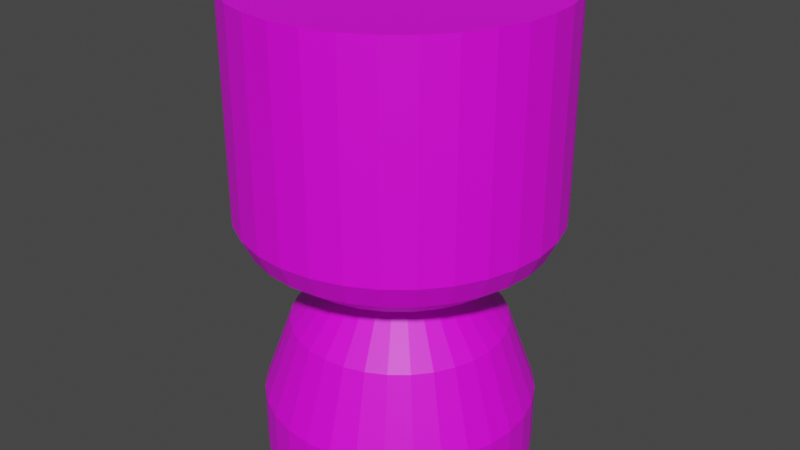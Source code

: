 # Source: nuclearEngineChernobyl.blend  (saved by Blender 2.83.19; exported with 4.5.12 LTS)
import bpy
from mathutils import Matrix  # noqa: F401  (used for matrix-valued properties, if any)

bpy.ops.wm.read_factory_settings(use_empty=True)
scene = bpy.context.scene
scene.name = 'Scene'

# ---- collections
col_collection = bpy.data.collections.new('Collection'); scene.collection.children.link(col_collection)

# ---- images (referenced by path relative to the original .blend; pixels are not part of the script)
import os
ASSET_DIR = os.environ.get("B2B_ASSET_DIR", "")  # directory of the original .blend (textures are referenced by path, not embedded)
HERE = os.path.dirname(os.path.abspath(__file__))  # packed textures are extracted next to this script under _unpacked/

def load_image(name, relpath, width, height, colorspace="sRGB"):
    """Load a texture the original file referenced (path relative to the .blend, or extracted next to this script)."""
    p = next((c for c in (os.path.join(HERE, relpath), os.path.join(ASSET_DIR, relpath)) if relpath and os.path.exists(c)), "")
    if p:
        img = bpy.data.images.load(p, check_existing=True)
        img.name = name
    else:  # same state as the original file: an image datablock whose file is absent (Cycles renders it pink)
        img = bpy.data.images.new(name, width, height)
        img.source = "FILE"
        img.filepath = "//" + (relpath or name)
    img.colorspace_settings.name = colorspace
    return img
img_textures_png = load_image('Textures.png', 'Textures.png', 1024, 1024, 'sRGB')

# ---- materials (node trees are filled in below, after node groups)
mat_material_001 = bpy.data.materials.new('Material.001')
mat_material_001.use_transparent_shadow = False

# ---- material node trees
mat_material_001.use_nodes = True; mat_material_001.node_tree.nodes.clear()
_N = mat_material_001.node_tree.nodes; _L = mat_material_001.node_tree.links
n0 = _N.new('ShaderNodeBsdfPrincipled'); n0.name = 'Principled BSDF'; n0.location = (10, 300)
n0.distribution = 'GGX'
n0.subsurface_method = 'BURLEY'
n0.inputs[3].default_value = 1.45
n0.inputs[27].default_value = (0.0, 0.0, 0.0, 1.0)
n0.inputs[28].default_value = 1.0
n1 = _N.new('ShaderNodeOutputMaterial'); n1.name = 'Material Output'; n1.location = (300, 300)
n2 = _N.new('ShaderNodeTexImage'); n2.name = 'Image Texture'; n2.location = (-280, 280)
n2.image = img_textures_png
_L.new(n0.outputs[0], n1.inputs[0])
_L.new(n2.outputs[0], n0.inputs[0])
n1.is_active_output = True

# ---- world
world_world = bpy.data.worlds.new('World'); scene.world = world_world
world_world.use_nodes = True; world_world.node_tree.nodes.clear()
_N = world_world.node_tree.nodes; _L = world_world.node_tree.links
n0 = _N.new('ShaderNodeOutputWorld'); n0.name = 'World Output'; n0.location = (300, 300)
n1 = _N.new('ShaderNodeBackground'); n1.name = 'Background'; n1.location = (10, 300)
n1.inputs[0].default_value = (0.05088, 0.05088, 0.05088, 1.0)
_L.new(n1.outputs[0], n0.inputs[0])
n0.is_active_output = True
world_world.color = (0.05088, 0.05088, 0.05088)
world_world.use_sun_shadow = False
world_world.sun_shadow_jitter_overblur = 0.0

# ---- meshes
me_cylinder = bpy.data.meshes.new('Cylinder')
me_cylinder.from_pydata([(0.0, 0.2006, -0.625), (0.0, 1.05, -0.625), (0.1219, 0.2006, -0.613), (0.1219, 1.05, -0.613), (0.2392, 0.2006, -0.5774), (0.2392, 1.05, -0.5774), (0.3472, 0.2006, -0.5197), (0.3472, 1.05, -0.5197), (0.4419, 0.2006, -0.4419), (0.4419, 1.05, -0.4419), (0.5197, 0.2006, -0.3472), (0.5197, 1.05, -0.3472), (0.5774, 0.2006, -0.2392), (0.5774, 1.05, -0.2392), (0.613, 0.2006, -0.1219), (0.613, 1.05, -0.1219), (0.625, 0.2006, -5.596e-08), (0.625, 1.05, -9.308e-08), (0.613, 0.2006, 0.1219), (0.613, 1.05, 0.1219), (0.5774, 0.2006, 0.2392), (0.5774, 1.05, 0.2392), (0.5197, 0.2006, 0.3472), (0.5197, 1.05, 0.3472), (0.4419, 0.2006, 0.4419), (0.4419, 1.05, 0.4419), (0.3472, 0.2006, 0.5197), (0.3472, 1.05, 0.5197), (0.2392, 0.2006, 0.5774), (0.2392, 1.05, 0.5774), (0.1219, 0.2006, 0.613), (0.1219, 1.05, 0.613), (-2.037e-07, 0.2006, 0.625), (-2.037e-07, 1.05, 0.625), (-0.1219, 0.2006, 0.613), (-0.1219, 1.05, 0.613), (-0.2392, 0.2006, 0.5774), (-0.2392, 1.05, 0.5774), (-0.3472, 0.2006, 0.5197), (-0.3472, 1.05, 0.5197), (-0.4419, 0.2006, 0.4419), (-0.4419, 1.05, 0.4419), (-0.5197, 0.2006, 0.3472), (-0.5197, 1.05, 0.3472), (-0.5774, 0.2006, 0.2392), (-0.5774, 1.05, 0.2392), (-0.613, 0.2006, 0.1219), (-0.613, 1.05, 0.1219), (-0.625, 0.2006, -6.123e-07), (-0.625, 1.05, -6.494e-07), (-0.613, 0.2006, -0.1219), (-0.613, 1.05, -0.1219), (-0.5774, 0.2006, -0.2392), (-0.5774, 1.05, -0.2392), (-0.5197, 0.2006, -0.3472), (-0.5197, 1.05, -0.3472), (-0.4419, 0.2006, -0.4419), (-0.4419, 1.05, -0.4419), (-0.3472, 0.2006, -0.5197), (-0.3472, 1.05, -0.5197), (-0.2392, 0.2006, -0.5774), (-0.2392, 1.05, -0.5774), (-0.1219, 0.2006, -0.613), (-0.1219, 1.05, -0.613), (3.204e-09, 0.1073, -0.5797), (0.1131, 0.1073, -0.5686), (0.2219, 0.1073, -0.5356), (0.3221, 0.1073, -0.482), (0.4099, 0.1073, -0.4099), (0.482, 0.1073, -0.3221), (0.5356, 0.1073, -0.2219), (0.5686, 0.1073, -0.1131), (0.5797, 0.1073, -6.343e-08), (0.5686, 0.1073, 0.1131), (0.5356, 0.1073, 0.2219), (0.482, 0.1073, 0.3221), (0.4099, 0.1073, 0.4099), (0.3221, 0.1073, 0.482), (0.2219, 0.1073, 0.5356), (0.1131, 0.1073, 0.5686), (-1.857e-07, 0.1073, 0.5797), (-0.1131, 0.1073, 0.5686), (-0.2219, 0.1073, 0.5356), (-0.3221, 0.1073, 0.482), (-0.4099, 0.1073, 0.4099), (-0.482, 0.1073, 0.3221), (-0.5356, 0.1073, 0.2219), (-0.5686, 0.1073, 0.1131), (-0.5797, 0.1073, -5.795e-07), (-0.5686, 0.1073, -0.1131), (-0.5356, 0.1073, -0.2219), (-0.482, 0.1073, -0.3221), (-0.4099, 0.1073, -0.4099), (-0.3221, 0.1073, -0.482), (-0.2219, 0.1073, -0.5356), (-0.1131, 0.1073, -0.5686), (2.381e-08, 0.01403, -0.4551), (0.08878, 0.01403, -0.4463), (0.1742, 0.01403, -0.4204), (0.2528, 0.01403, -0.3784), (0.3218, 0.01403, -0.3218), (0.3784, 0.01403, -0.2528), (0.4204, 0.01403, -0.1742), (0.4463, 0.01403, -0.08878), (0.4551, 0.01403, -8.557e-08), (0.4463, 0.01403, 0.08878), (0.4204, 0.01403, 0.1741), (0.3784, 0.01403, 0.2528), (0.3218, 0.01403, 0.3218), (0.2528, 0.01403, 0.3784), (0.1741, 0.01403, 0.4204), (0.08878, 0.01403, 0.4463), (-1.245e-07, 0.01403, 0.4551), (-0.08878, 0.01403, 0.4463), (-0.1742, 0.01403, 0.4204), (-0.2528, 0.01403, 0.3784), (-0.3218, 0.01403, 0.3218), (-0.3784, 0.01403, 0.2528), (-0.4204, 0.01403, 0.1741), (-0.4463, 0.01403, 0.08878), (-0.4551, 0.01403, -4.906e-07), (-0.4463, 0.01403, -0.08878), (-0.4204, 0.01403, -0.1742), (-0.3784, 0.01403, -0.2528), (-0.3218, 0.01403, -0.3218), (-0.2528, 0.01403, -0.3784), (-0.1741, 0.01403, -0.4204), (-0.08878, 0.01403, -0.4463), (5.481e-08, -0.0378, -0.2409), (0.04701, -0.0378, -0.2363), (0.09221, -0.0378, -0.2226), (0.1339, -0.0378, -0.2003), (0.1704, -0.0378, -0.1704), (0.2003, -0.0378, -0.1339), (0.2226, -0.0378, -0.09221), (0.2363, -0.0378, -0.04701), (0.2409, -0.0378, -1.314e-07), (0.2363, -0.0378, 0.04701), (0.2226, -0.0378, 0.0922), (0.2003, -0.0378, 0.1339), (0.1704, -0.0378, 0.1704), (0.1339, -0.0378, 0.2003), (0.09221, -0.0378, 0.2226), (0.04701, -0.0378, 0.2363), (-2.37e-08, -0.0378, 0.2409), (-0.04701, -0.0378, 0.2363), (-0.09221, -0.0378, 0.2226), (-0.1339, -0.0378, 0.2003), (-0.1704, -0.0378, 0.1704), (-0.2003, -0.0378, 0.1339), (-0.2226, -0.0378, 0.0922), (-0.2363, -0.0378, 0.04701), (-0.2409, -0.0378, -3.459e-07), (-0.2363, -0.0378, -0.04701), (-0.2226, -0.0378, -0.09221), (-0.2003, -0.0378, -0.1339), (-0.1704, -0.0378, -0.1704), (-0.1339, -0.0378, -0.2003), (-0.0922, -0.0378, -0.2226), (-0.04701, -0.0378, -0.2363), (4.748e-08, -0.2658, -0.4291), (0.08372, -0.2658, -0.4209), (0.1642, -0.2658, -0.3965), (0.2384, -0.2658, -0.3568), (0.3035, -0.2658, -0.3035), (0.3568, -0.2658, -0.2384), (0.3965, -0.2658, -0.1642), (0.4209, -0.2658, -0.08372), (0.4291, -0.2658, -6.68e-08), (0.4209, -0.2658, 0.08372), (0.3965, -0.2658, 0.1642), (0.3568, -0.2658, 0.2384), (0.3035, -0.2658, 0.3035), (0.2384, -0.2658, 0.3568), (0.1642, -0.2658, 0.3965), (0.08372, -0.2658, 0.4209), (-9.235e-08, -0.2658, 0.4291), (-0.08372, -0.2658, 0.4209), (-0.1642, -0.2658, 0.3965), (-0.2384, -0.2658, 0.3568), (-0.3035, -0.2658, 0.3035), (-0.3568, -0.2658, 0.2384), (-0.3965, -0.2658, 0.1642), (-0.4209, -0.2658, 0.08372), (-0.4291, -0.2658, -4.488e-07), (-0.4209, -0.2658, -0.08372), (-0.3965, -0.2658, -0.1642), (-0.3568, -0.2658, -0.2384), (-0.3035, -0.2658, -0.3035), (-0.2384, -0.2658, -0.3568), (-0.1642, -0.2658, -0.3965), (-0.08372, -0.2658, -0.4209), (5.631e-08, -0.5768, -0.5405), (0.1054, -0.5768, -0.5301), (0.2068, -0.5768, -0.4993), (0.3003, -0.5768, -0.4494), (0.3822, -0.5768, -0.3822), (0.4494, -0.5768, -0.3003), (0.4993, -0.5768, -0.2068), (0.5301, -0.5768, -0.1054), (0.5405, -0.5768, -2.354e-08), (0.5301, -0.5768, 0.1054), (0.4993, -0.5768, 0.2068), (0.4494, -0.5768, 0.3003), (0.3822, -0.5768, 0.3822), (0.3003, -0.5768, 0.4494), (0.2068, -0.5768, 0.4993), (0.1054, -0.5768, 0.5301), (-1.198e-07, -0.5768, 0.5405), (-0.1054, -0.5768, 0.5301), (-0.2068, -0.5768, 0.4993), (-0.3003, -0.5768, 0.4494), (-0.3822, -0.5768, 0.3822), (-0.4494, -0.5768, 0.3003), (-0.4993, -0.5768, 0.2068), (-0.5301, -0.5768, 0.1054), (-0.5405, -0.5768, -5.046e-07), (-0.5301, -0.5768, -0.1054), (-0.4993, -0.5768, -0.2068), (-0.4494, -0.5768, -0.3003), (-0.3822, -0.5768, -0.3822), (-0.3003, -0.5768, -0.4494), (-0.2068, -0.5768, -0.4993), (-0.1054, -0.5768, -0.5301), (7.579e-08, -0.8152, -0.5405), (0.1054, -0.8152, -0.5301), (0.2068, -0.8152, -0.4993), (0.3003, -0.8152, -0.4494), (0.3822, -0.8152, -0.3822), (0.4494, -0.8152, -0.3003), (0.4993, -0.8152, -0.2068), (0.5301, -0.8152, -0.1054), (0.5405, -0.8152, -1.312e-08), (0.5301, -0.8152, 0.1054), (0.4993, -0.8152, 0.2068), (0.4494, -0.8152, 0.3003), (0.3822, -0.8152, 0.3822), (0.3003, -0.8152, 0.4494), (0.2068, -0.8152, 0.4993), (0.1054, -0.8152, 0.5301), (-1.003e-07, -0.8152, 0.5405), (-0.1054, -0.8152, 0.5301), (-0.2068, -0.8152, 0.4993), (-0.3003, -0.8152, 0.4494), (-0.3822, -0.8152, 0.3822), (-0.4494, -0.8152, 0.3003), (-0.4993, -0.8152, 0.2068), (-0.5301, -0.8152, 0.1054), (-0.5405, -0.8152, -4.942e-07), (-0.5301, -0.8152, -0.1054), (-0.4993, -0.8152, -0.2068), (-0.4494, -0.8152, -0.3003), (-0.3822, -0.8152, -0.3822), (-0.3003, -0.8152, -0.4494), (-0.2068, -0.8152, -0.4993), (-0.1054, -0.8152, -0.5301)], [], [(0, 1, 3, 2), (2, 3, 5, 4), (4, 5, 7, 6), (6, 7, 9, 8), (8, 9, 11, 10), (10, 11, 13, 12), (12, 13, 15, 14), (14, 15, 17, 16), (16, 17, 19, 18), (18, 19, 21, 20), (20, 21, 23, 22), (22, 23, 25, 24), (24, 25, 27, 26), (26, 27, 29, 28), (28, 29, 31, 30), (30, 31, 33, 32), (32, 33, 35, 34), (34, 35, 37, 36), (36, 37, 39, 38), (38, 39, 41, 40), (40, 41, 43, 42), (42, 43, 45, 44), (44, 45, 47, 46), (46, 47, 49, 48), (48, 49, 51, 50), (50, 51, 53, 52), (52, 53, 55, 54), (54, 55, 57, 56), (56, 57, 59, 58), (58, 59, 61, 60), (3, 1, 63, 61, 59, 57, 55, 53, 51, 49, 47, 45, 43, 41, 39, 37, 35, 33, 31, 29, 27, 25, 23, 21, 19, 17, 15, 13, 11, 9, 7, 5), (60, 61, 63, 62), (62, 63, 1, 0), (16, 18, 73, 72), (73, 74, 106, 105), (34, 36, 82, 81), (52, 54, 91, 90), (8, 10, 69, 68), (26, 28, 78, 77), (44, 46, 87, 86), (0, 2, 65, 64), (62, 0, 64, 95), (18, 20, 74, 73), (36, 38, 83, 82), (54, 56, 92, 91), (10, 12, 70, 69), (28, 30, 79, 78), (46, 48, 88, 87), (2, 4, 66, 65), (20, 22, 75, 74), (38, 40, 84, 83), (56, 58, 93, 92), (12, 14, 71, 70), (30, 32, 80, 79), (48, 50, 89, 88), (4, 6, 67, 66), (22, 24, 76, 75), (40, 42, 85, 84), (58, 60, 94, 93), (14, 16, 72, 71), (32, 34, 81, 80), (50, 52, 90, 89), (6, 8, 68, 67), (24, 26, 77, 76), (42, 44, 86, 85), (60, 62, 95, 94), (108, 109, 141, 140), (87, 88, 120, 119), (74, 75, 107, 106), (88, 89, 121, 120), (75, 76, 108, 107), (89, 90, 122, 121), (76, 77, 109, 108), (90, 91, 123, 122), (77, 78, 110, 109), (64, 65, 97, 96), (91, 92, 124, 123), (78, 79, 111, 110), (65, 66, 98, 97), (92, 93, 125, 124), (79, 80, 112, 111), (66, 67, 99, 98), (93, 94, 126, 125), (80, 81, 113, 112), (67, 68, 100, 99), (94, 95, 127, 126), (81, 82, 114, 113), (68, 69, 101, 100), (95, 64, 96, 127), (82, 83, 115, 114), (69, 70, 102, 101), (83, 84, 116, 115), (70, 71, 103, 102), (84, 85, 117, 116), (71, 72, 104, 103), (85, 86, 118, 117), (72, 73, 105, 104), (86, 87, 119, 118), (143, 144, 176, 175), (122, 123, 155, 154), (109, 110, 142, 141), (96, 97, 129, 128), (123, 124, 156, 155), (110, 111, 143, 142), (97, 98, 130, 129), (124, 125, 157, 156), (111, 112, 144, 143), (98, 99, 131, 130), (125, 126, 158, 157), (112, 113, 145, 144), (99, 100, 132, 131), (126, 127, 159, 158), (113, 114, 146, 145), (100, 101, 133, 132), (127, 96, 128, 159), (114, 115, 147, 146), (101, 102, 134, 133), (115, 116, 148, 147), (102, 103, 135, 134), (116, 117, 149, 148), (103, 104, 136, 135), (117, 118, 150, 149), (104, 105, 137, 136), (118, 119, 151, 150), (105, 106, 138, 137), (119, 120, 152, 151), (106, 107, 139, 138), (120, 121, 153, 152), (107, 108, 140, 139), (121, 122, 154, 153), (178, 179, 211, 210), (130, 131, 163, 162), (157, 158, 190, 189), (144, 145, 177, 176), (131, 132, 164, 163), (158, 159, 191, 190), (145, 146, 178, 177), (132, 133, 165, 164), (159, 128, 160, 191), (146, 147, 179, 178), (133, 134, 166, 165), (147, 148, 180, 179), (134, 135, 167, 166), (148, 149, 181, 180), (135, 136, 168, 167), (149, 150, 182, 181), (136, 137, 169, 168), (150, 151, 183, 182), (137, 138, 170, 169), (151, 152, 184, 183), (138, 139, 171, 170), (152, 153, 185, 184), (139, 140, 172, 171), (153, 154, 186, 185), (140, 141, 173, 172), (154, 155, 187, 186), (141, 142, 174, 173), (128, 129, 161, 160), (155, 156, 188, 187), (142, 143, 175, 174), (129, 130, 162, 161), (156, 157, 189, 188), (213, 214, 246, 245), (165, 166, 198, 197), (179, 180, 212, 211), (166, 167, 199, 198), (180, 181, 213, 212), (167, 168, 200, 199), (181, 182, 214, 213), (168, 169, 201, 200), (182, 183, 215, 214), (169, 170, 202, 201), (183, 184, 216, 215), (170, 171, 203, 202), (184, 185, 217, 216), (171, 172, 204, 203), (185, 186, 218, 217), (172, 173, 205, 204), (186, 187, 219, 218), (173, 174, 206, 205), (160, 161, 193, 192), (187, 188, 220, 219), (174, 175, 207, 206), (161, 162, 194, 193), (188, 189, 221, 220), (175, 176, 208, 207), (162, 163, 195, 194), (189, 190, 222, 221), (176, 177, 209, 208), (163, 164, 196, 195), (190, 191, 223, 222), (177, 178, 210, 209), (164, 165, 197, 196), (191, 160, 192, 223), (200, 201, 233, 232), (214, 215, 247, 246), (201, 202, 234, 233), (215, 216, 248, 247), (202, 203, 235, 234), (216, 217, 249, 248), (203, 204, 236, 235), (217, 218, 250, 249), (204, 205, 237, 236), (218, 219, 251, 250), (205, 206, 238, 237), (192, 193, 225, 224), (219, 220, 252, 251), (206, 207, 239, 238), (193, 194, 226, 225), (220, 221, 253, 252), (207, 208, 240, 239), (194, 195, 227, 226), (221, 222, 254, 253), (208, 209, 241, 240), (195, 196, 228, 227), (222, 223, 255, 254), (209, 210, 242, 241), (196, 197, 229, 228), (223, 192, 224, 255), (210, 211, 243, 242), (197, 198, 230, 229), (211, 212, 244, 243), (198, 199, 231, 230), (212, 213, 245, 244), (199, 200, 232, 231)])
_uv = me_cylinder.uv_layers.new(name='UVMap')
_uv.uv.foreach_set('vector', [-0.0008837, 0.7546, -0.0008837, 1.002, 0.01234, 1.002, 0.01234, 0.7546, 0.01252, 0.754, 0.01252, 1.0, 0.02643, 1.0, 0.02643, 0.754, 0.02649, 0.7544, 0.02649, 1.001, 0.04276, 1.001, 0.04276, 0.7544, 0.04276, 0.7544, 0.04276, 1.001, 0.0577, 1.001, 0.0577, 0.7544, 0.0577, 0.7544, 0.0577, 1.001, 0.0727, 1.001, 0.0727, 0.7544, 0.0727, 0.7544, 0.0727, 1.001, 0.0884, 1.001, 0.0884, 0.7544, 0.0884, 0.7544, 0.0884, 1.001, 0.1036, 1.001, 0.1036, 0.7544, 0.1036, 0.7544, 0.1036, 1.001, 0.1184, 1.001, 0.1184, 0.7544, 0.2417, 0.772, 0.2296, 0.7969, 0.2293, 0.7929, 0.2384, 0.7701, 0.2384, 0.7701, 0.2293, 0.7929, 0.2285, 0.79, 0.2346, 0.7683, 0.2376, 0.7674, 0.2359, 0.7926, 0.2353, 0.791, 0.2364, 0.7657, 0.2364, 0.7657, 0.2353, 0.791, 0.2348, 0.79, 0.2353, 0.7646, 0.2353, 0.7646, 0.2348, 0.79, 0.2342, 0.7896, 0.2341, 0.7641, 0.2341, 0.7641, 0.2342, 0.7896, 0.2336, 0.7896, 0.2329, 0.7643, 0.2329, 0.7643, 0.2336, 0.7896, 0.2331, 0.7899, 0.2317, 0.7652, 0.2317, 0.7652, 0.2331, 0.7899, 0.2327, 0.7905, 0.2305, 0.7669, 0.2305, 0.7669, 0.2327, 0.7905, 0.2323, 0.7915, 0.2294, 0.7693, 0.2294, 0.7693, 0.2323, 0.7915, 0.2319, 0.7929, 0.2284, 0.7724, 0.2284, 0.7724, 0.2319, 0.7929, 0.2315, 0.7941, 0.2275, 0.7761, 0.2275, 0.7761, 0.2315, 0.7941, 0.2312, 0.7954, 0.2267, 0.7803, 0.2267, 0.7803, 0.2312, 0.7954, 0.231, 0.797, 0.226, 0.785, 0.226, 0.785, 0.231, 0.797, 0.2308, 0.7988, 0.2255, 0.7901, 0.2255, 0.7901, 0.2308, 0.7988, 0.2307, 0.8005, 0.2252, 0.7954, 0.2252, 0.7954, 0.2307, 0.8005, 0.2306, 0.8023, 0.225, 0.801, 0.2309, 0.7725, 0.2407, 0.7766, 0.2408, 0.7821, 0.231, 0.7901, 0.2248, 0.7779, 0.2383, 0.7766, 0.2386, 0.7775, 0.2254, 0.7809, 0.2254, 0.7809, 0.2386, 0.7775, 0.2388, 0.7784, 0.2263, 0.7837, 0.2263, 0.7837, 0.2388, 0.7784, 0.2393, 0.7793, 0.2277, 0.7864, 0.2277, 0.7864, 0.2393, 0.7793, 0.2399, 0.78, 0.2295, 0.7889, 0.2295, 0.7889, 0.2399, 0.78, 0.2406, 0.7806, 0.2317, 0.791, 0.231, 0.7912, 0.2295, 0.7909, 0.2282, 0.7905, 0.2271, 0.7898, 0.2261, 0.789, 0.2254, 0.7881, 0.2248, 0.787, 0.2244, 0.7858, 0.2241, 0.7846, 0.2241, 0.7833, 0.2243, 0.7821, 0.2247, 0.7809, 0.2252, 0.7797, 0.2259, 0.7786, 0.2269, 0.7776, 0.2281, 0.7768, 0.2292, 0.7758, 0.2306, 0.7751, 0.232, 0.7746, 0.2336, 0.7745, 0.2353, 0.7744, 0.2371, 0.7748, 0.2389, 0.7755, 0.2406, 0.7766, 0.2413, 0.7789, 0.2416, 0.7821, 0.2406, 0.7854, 0.2393, 0.7877, 0.2376, 0.7892, 0.2359, 0.7903, 0.2342, 0.7909, 0.2326, 0.7911, 0.2317, 0.791, 0.2406, 0.7806, 0.2415, 0.7811, 0.2341, 0.7928, 0.2341, 0.7928, 0.2415, 0.7811, 0.2425, 0.7814, 0.2368, 0.7942, 0.2367, 0.7908, 0.2359, 0.7906, 0.2361, 0.7898, 0.2368, 0.79, 0.2419, 0.7856, 0.2408, 0.7866, 0.2396, 0.785, 0.2405, 0.7842, 0.2308, 0.7858, 0.2304, 0.7849, 0.231, 0.7845, 0.2314, 0.7853, 0.2293, 0.7769, 0.2295, 0.7758, 0.2301, 0.7761, 0.23, 0.777, 0.2337, 0.7685, 0.2344, 0.768, 0.2347, 0.7688, 0.2341, 0.7693, 0.233, 0.7888, 0.2324, 0.7881, 0.2328, 0.7874, 0.2334, 0.7881, 0.2293, 0.781, 0.2292, 0.78, 0.2299, 0.7799, 0.23, 0.7809, 0.2313, 0.7712, 0.2318, 0.7705, 0.2323, 0.7711, 0.2318, 0.7718, 0.2308, 0.7721, 0.2313, 0.7712, 0.2318, 0.7718, 0.2314, 0.7726, 0.2359, 0.7906, 0.2351, 0.7903, 0.2354, 0.7894, 0.2361, 0.7898, 0.2304, 0.7849, 0.23, 0.784, 0.2306, 0.7836, 0.231, 0.7845, 0.2295, 0.7758, 0.2297, 0.7748, 0.2303, 0.7751, 0.2301, 0.7761, 0.2344, 0.768, 0.2351, 0.7676, 0.2354, 0.7684, 0.2347, 0.7688, 0.2324, 0.7881, 0.2318, 0.7874, 0.2323, 0.7868, 0.2328, 0.7874, 0.2292, 0.78, 0.2292, 0.7789, 0.2298, 0.7789, 0.2299, 0.7799, 0.2318, 0.7705, 0.2324, 0.7697, 0.2328, 0.7704, 0.2323, 0.7711, 0.2351, 0.7903, 0.2344, 0.7898, 0.2347, 0.789, 0.2354, 0.7894, 0.23, 0.784, 0.2297, 0.783, 0.2303, 0.7827, 0.2306, 0.7836, 0.2297, 0.7748, 0.23, 0.7739, 0.2306, 0.7742, 0.2303, 0.7751, 0.2351, 0.7676, 0.2359, 0.7673, 0.2361, 0.7681, 0.2354, 0.7684, 0.2318, 0.7874, 0.2313, 0.7866, 0.2318, 0.7861, 0.2323, 0.7868, 0.2292, 0.7789, 0.2292, 0.7779, 0.2299, 0.778, 0.2298, 0.7789, 0.2324, 0.7697, 0.233, 0.7691, 0.2334, 0.7698, 0.2328, 0.7704, 0.2344, 0.7898, 0.2337, 0.7893, 0.2341, 0.7886, 0.2347, 0.789, 0.2297, 0.783, 0.2295, 0.782, 0.2301, 0.7818, 0.2303, 0.7827, 0.23, 0.7739, 0.2304, 0.773, 0.231, 0.7734, 0.2306, 0.7742, 0.2359, 0.7673, 0.2367, 0.767, 0.2368, 0.7679, 0.2361, 0.7681, 0.2313, 0.7866, 0.2308, 0.7858, 0.2314, 0.7853, 0.2318, 0.7861, 0.2292, 0.7779, 0.2293, 0.7769, 0.23, 0.777, 0.2299, 0.778, 0.233, 0.7691, 0.2337, 0.7685, 0.2341, 0.7693, 0.2334, 0.7698, 0.2337, 0.7893, 0.233, 0.7888, 0.2334, 0.7881, 0.2341, 0.7886, 0.2295, 0.782, 0.2293, 0.781, 0.23, 0.7809, 0.2301, 0.7818, 0.2304, 0.773, 0.2308, 0.7721, 0.2314, 0.7726, 0.231, 0.7734, 0.2385, 0.775, 0.2393, 0.7758, 0.2371, 0.7775, 0.2367, 0.7771, 0.2263, 0.7806, 0.2262, 0.7791, 0.2282, 0.7791, 0.2283, 0.7803, 0.2408, 0.7866, 0.2396, 0.7873, 0.2387, 0.7855, 0.2396, 0.785, 0.2262, 0.7791, 0.2263, 0.7777, 0.2283, 0.778, 0.2282, 0.7791, 0.2396, 0.7873, 0.2382, 0.7879, 0.2376, 0.786, 0.2387, 0.7855, 0.2263, 0.7777, 0.2267, 0.7763, 0.2286, 0.7769, 0.2283, 0.778, 0.2382, 0.7879, 0.2368, 0.7882, 0.2365, 0.7862, 0.2376, 0.786, 0.2267, 0.7763, 0.2272, 0.775, 0.229, 0.7759, 0.2286, 0.7769, 0.2368, 0.7882, 0.2354, 0.7883, 0.2354, 0.7863, 0.2365, 0.7862, 0.2326, 0.7704, 0.234, 0.7701, 0.2343, 0.772, 0.2332, 0.7723, 0.2272, 0.775, 0.228, 0.7737, 0.2296, 0.7749, 0.229, 0.7759, 0.2354, 0.7883, 0.234, 0.7882, 0.2343, 0.7862, 0.2354, 0.7863, 0.234, 0.7701, 0.2354, 0.77, 0.2354, 0.7719, 0.2343, 0.772, 0.228, 0.7737, 0.2289, 0.7727, 0.2303, 0.774, 0.2296, 0.7749, 0.234, 0.7882, 0.2326, 0.7879, 0.2332, 0.786, 0.2343, 0.7862, 0.2354, 0.77, 0.2368, 0.7701, 0.2365, 0.772, 0.2354, 0.7719, 0.2289, 0.7727, 0.23, 0.7717, 0.2312, 0.7733, 0.2303, 0.774, 0.2326, 0.7879, 0.2312, 0.7873, 0.2321, 0.7856, 0.2332, 0.786, 0.2368, 0.7701, 0.2382, 0.7704, 0.2376, 0.7723, 0.2365, 0.772, 0.23, 0.7717, 0.2312, 0.771, 0.2321, 0.7727, 0.2312, 0.7733, 0.2312, 0.7873, 0.23, 0.7866, 0.2312, 0.785, 0.2321, 0.7856, 0.2382, 0.7704, 0.2396, 0.771, 0.2387, 0.7727, 0.2376, 0.7723, 0.2312, 0.771, 0.2326, 0.7704, 0.2332, 0.7723, 0.2321, 0.7727, 0.23, 0.7866, 0.2289, 0.7856, 0.2303, 0.7842, 0.2312, 0.785, 0.2396, 0.771, 0.2408, 0.7717, 0.2396, 0.7733, 0.2387, 0.7727, 0.2289, 0.7856, 0.228, 0.7845, 0.2296, 0.7834, 0.2303, 0.7842, 0.2408, 0.7717, 0.2419, 0.7727, 0.2405, 0.7741, 0.2396, 0.7733, 0.228, 0.7845, 0.2272, 0.7833, 0.229, 0.7824, 0.2296, 0.7834, 0.2419, 0.7727, 0.2428, 0.7738, 0.2412, 0.7749, 0.2405, 0.7741, 0.2272, 0.7833, 0.2267, 0.782, 0.2286, 0.7814, 0.229, 0.7824, 0.2428, 0.7845, 0.2419, 0.7856, 0.2405, 0.7842, 0.2412, 0.7834, 0.2267, 0.782, 0.2263, 0.7806, 0.2283, 0.7803, 0.2286, 0.7814, 0.2323, 0.894, 0.2317, 0.8946, 0.2293, 0.8878, 0.2304, 0.8866, 0.2332, 0.7852, 0.2321, 0.7848, 0.2333, 0.7823, 0.2339, 0.7825, 0.2393, 0.7758, 0.2399, 0.7767, 0.2374, 0.778, 0.2371, 0.7775, 0.2288, 0.7805, 0.2287, 0.7794, 0.2315, 0.7794, 0.2315, 0.78, 0.2321, 0.7848, 0.2312, 0.7843, 0.2328, 0.782, 0.2333, 0.7823, 0.2399, 0.7767, 0.2403, 0.7778, 0.2376, 0.7786, 0.2374, 0.778, 0.2287, 0.7794, 0.2288, 0.7783, 0.2315, 0.7788, 0.2315, 0.7794, 0.2312, 0.7843, 0.2303, 0.7835, 0.2323, 0.7816, 0.2328, 0.782, 0.2403, 0.7778, 0.2405, 0.7789, 0.2377, 0.7792, 0.2376, 0.7786, 0.2288, 0.7783, 0.2291, 0.7772, 0.2317, 0.7783, 0.2315, 0.7788, 0.2303, 0.7835, 0.2296, 0.7826, 0.232, 0.7811, 0.2323, 0.7816, 0.2405, 0.7789, 0.2405, 0.78, 0.2377, 0.7798, 0.2377, 0.7792, 0.2291, 0.7772, 0.2297, 0.7762, 0.232, 0.7777, 0.2317, 0.7783, 0.2296, 0.7826, 0.2291, 0.7816, 0.2317, 0.7806, 0.232, 0.7811, 0.2405, 0.78, 0.2403, 0.7811, 0.2376, 0.7803, 0.2377, 0.7798, 0.2297, 0.7762, 0.2304, 0.7753, 0.2324, 0.7773, 0.232, 0.7777, 0.2291, 0.7816, 0.2288, 0.7805, 0.2315, 0.78, 0.2317, 0.7806, 0.2403, 0.7811, 0.2399, 0.7822, 0.2374, 0.7809, 0.2376, 0.7803, 0.2304, 0.7753, 0.2312, 0.7746, 0.2328, 0.7769, 0.2324, 0.7773, 0.2399, 0.7822, 0.2393, 0.7831, 0.2371, 0.7814, 0.2374, 0.7809, 0.2312, 0.7746, 0.2322, 0.774, 0.2333, 0.7766, 0.2328, 0.7769, 0.2393, 0.7831, 0.2385, 0.7839, 0.2367, 0.7818, 0.2371, 0.7814, 0.2322, 0.774, 0.2333, 0.7737, 0.2339, 0.7764, 0.2333, 0.7766, 0.2385, 0.7839, 0.2376, 0.7846, 0.2362, 0.7822, 0.2367, 0.7818, 0.2343, 0.7735, 0.2354, 0.7736, 0.2351, 0.7763, 0.2345, 0.7763, 0.2376, 0.7846, 0.2365, 0.7851, 0.2356, 0.7824, 0.2362, 0.7822, 0.2354, 0.7736, 0.2365, 0.7738, 0.2356, 0.7765, 0.2351, 0.7763, 0.2365, 0.7851, 0.2354, 0.7853, 0.2351, 0.7826, 0.2356, 0.7824, 0.2365, 0.7738, 0.2376, 0.7743, 0.2362, 0.7767, 0.2356, 0.7765, 0.2354, 0.7853, 0.2343, 0.7854, 0.2345, 0.7826, 0.2351, 0.7826, 0.2376, 0.7743, 0.2385, 0.775, 0.2367, 0.7771, 0.2362, 0.7767, 0.2343, 0.7854, 0.2332, 0.7852, 0.2339, 0.7825, 0.2345, 0.7826, 0.2334, 0.8957, 0.2328, 0.8966, 0.227, 0.8953, 0.2277, 0.8941, 0.233, 0.9134, 0.2336, 0.9138, 0.2328, 0.9218, 0.2316, 0.9212, 0.2302, 0.9096, 0.2306, 0.9106, 0.2274, 0.9162, 0.2266, 0.9144, 0.2317, 0.8946, 0.2311, 0.8954, 0.2283, 0.8891, 0.2293, 0.8878, 0.2336, 0.9138, 0.2343, 0.914, 0.234, 0.9221, 0.2328, 0.9218, 0.2306, 0.9106, 0.2311, 0.9115, 0.2283, 0.9178, 0.2274, 0.9162, 0.2311, 0.8954, 0.2306, 0.8963, 0.2274, 0.8907, 0.2283, 0.8891, 0.2343, 0.914, 0.235, 0.914, 0.2353, 0.9222, 0.234, 0.9221, 0.2311, 0.9115, 0.2317, 0.9123, 0.2293, 0.9192, 0.2283, 0.9178, 0.2306, 0.8963, 0.2302, 0.8973, 0.2266, 0.8925, 0.2274, 0.8907, 0.235, 0.914, 0.2357, 0.9138, 0.2365, 0.9219, 0.2353, 0.9222, 0.2302, 0.8973, 0.2298, 0.8984, 0.226, 0.8945, 0.2266, 0.8925, 0.2357, 0.9138, 0.2364, 0.9135, 0.2377, 0.9213, 0.2365, 0.9219, 0.2298, 0.8984, 0.2295, 0.8996, 0.2254, 0.8966, 0.226, 0.8945, 0.2364, 0.9135, 0.2371, 0.913, 0.2389, 0.9205, 0.2377, 0.9213, 0.2295, 0.8996, 0.2293, 0.9009, 0.2251, 0.8989, 0.2254, 0.8966, 0.2371, 0.8939, 0.2364, 0.8935, 0.2377, 0.8856, 0.2389, 0.8865, 0.2293, 0.9009, 0.2292, 0.9022, 0.2248, 0.9011, 0.2251, 0.8989, 0.2364, 0.8935, 0.2357, 0.8931, 0.2365, 0.8851, 0.2377, 0.8856, 0.2292, 0.9022, 0.2291, 0.9035, 0.2248, 0.9035, 0.2248, 0.9011, 0.2357, 0.8931, 0.235, 0.893, 0.2353, 0.8848, 0.2365, 0.8851, 0.2291, 0.9035, 0.2292, 0.9048, 0.2248, 0.9058, 0.2248, 0.9035, 0.235, 0.893, 0.2343, 0.893, 0.234, 0.8848, 0.2353, 0.8848, 0.2292, 0.9048, 0.2293, 0.9061, 0.2251, 0.9081, 0.2248, 0.9058, 0.2343, 0.893, 0.2336, 0.8932, 0.2328, 0.8851, 0.234, 0.8848, 0.2293, 0.9061, 0.2295, 0.9073, 0.2254, 0.9103, 0.2251, 0.9081, 0.2336, 0.8932, 0.233, 0.8935, 0.2316, 0.8857, 0.2328, 0.8851, 0.2317, 0.9123, 0.2323, 0.9129, 0.2304, 0.9203, 0.2293, 0.9192, 0.2295, 0.9073, 0.2298, 0.9085, 0.226, 0.9124, 0.2254, 0.9103, 0.233, 0.8935, 0.2323, 0.894, 0.2304, 0.8866, 0.2316, 0.8857, 0.2323, 0.9129, 0.233, 0.9134, 0.2316, 0.9212, 0.2304, 0.9203, 0.2298, 0.9085, 0.2302, 0.9096, 0.2266, 0.9144, 0.226, 0.9124, 0.2345, 0.9066, 0.2345, 0.9055, 0.238, 0.9055, 0.238, 0.9066, 0.2397, 0.9133, 0.2409, 0.914, 0.2372, 0.9172, 0.2357, 0.9164, 0.2328, 0.8966, 0.2323, 0.8976, 0.2265, 0.8966, 0.227, 0.8953, 0.2409, 0.914, 0.2429, 0.9086, 0.2418, 0.9097, 0.2372, 0.9172, 0.2323, 0.8976, 0.232, 0.8986, 0.226, 0.8978, 0.2265, 0.8966, 0.2429, 0.9086, 0.2344, 0.9114, 0.232, 0.9142, 0.2418, 0.9097, 0.232, 0.8986, 0.2317, 0.8996, 0.2257, 0.8991, 0.226, 0.8978, 0.2344, 0.8896, 0.2429, 0.8994, 0.2418, 0.8982, 0.232, 0.8868, 0.2317, 0.8996, 0.2316, 0.9006, 0.2255, 0.9004, 0.2257, 0.8991, 0.2429, 0.8994, 0.2409, 0.8893, 0.2372, 0.8861, 0.2418, 0.8982, 0.2316, 0.9006, 0.2315, 0.9016, 0.2254, 0.9016, 0.2255, 0.9004, 0.2409, 0.8893, 0.2397, 0.89, 0.2357, 0.8869, 0.2372, 0.8861, 0.2315, 0.9016, 0.2316, 0.9027, 0.2255, 0.9029, 0.2254, 0.9016, 0.2397, 0.89, 0.2385, 0.8906, 0.2343, 0.8878, 0.2357, 0.8869, 0.2316, 0.9027, 0.2317, 0.9037, 0.2257, 0.9042, 0.2255, 0.9029, 0.2385, 0.8906, 0.2375, 0.8914, 0.2329, 0.8887, 0.2343, 0.8878, 0.2317, 0.9037, 0.232, 0.9047, 0.226, 0.9055, 0.2257, 0.9042, 0.2375, 0.8914, 0.2365, 0.8922, 0.2317, 0.8897, 0.2329, 0.8887, 0.2347, 0.9094, 0.2356, 0.9103, 0.2305, 0.9125, 0.2295, 0.9114, 0.232, 0.9047, 0.2323, 0.9057, 0.2265, 0.9067, 0.226, 0.9055, 0.2365, 0.8922, 0.2356, 0.893, 0.2305, 0.8908, 0.2317, 0.8897, 0.2356, 0.9103, 0.2365, 0.9111, 0.2317, 0.9136, 0.2305, 0.9125, 0.2323, 0.9057, 0.2328, 0.9067, 0.227, 0.9079, 0.2265, 0.9067, 0.2356, 0.893, 0.2347, 0.8939, 0.2295, 0.8918, 0.2305, 0.8908, 0.2365, 0.9111, 0.2375, 0.9119, 0.2329, 0.9146, 0.2317, 0.9136, 0.2328, 0.9067, 0.2334, 0.9076, 0.2277, 0.9091, 0.227, 0.9079, 0.2347, 0.8939, 0.234, 0.8948, 0.2285, 0.893, 0.2295, 0.8918, 0.2375, 0.9119, 0.2385, 0.9126, 0.2343, 0.9155, 0.2329, 0.9146, 0.2334, 0.9076, 0.234, 0.9085, 0.2285, 0.9103, 0.2277, 0.9091, 0.234, 0.8948, 0.2334, 0.8957, 0.2277, 0.8941, 0.2285, 0.893, 0.2385, 0.9126, 0.2397, 0.9133, 0.2357, 0.9164, 0.2343, 0.9155, 0.234, 0.9085, 0.2347, 0.9094, 0.2295, 0.9114, 0.2285, 0.9103, 0.2345, 0.9201, 0.2345, 0.9191, 0.238, 0.9191, 0.238, 0.9201, 0.2345, 0.9055, 0.2345, 0.9045, 0.238, 0.9045, 0.238, 0.9055, 0.2345, 0.9191, 0.2345, 0.918, 0.238, 0.918, 0.238, 0.9191, 0.2345, 0.9045, 0.2345, 0.9035, 0.238, 0.9035, 0.238, 0.9045, 0.2345, 0.918, 0.2345, 0.917, 0.238, 0.917, 0.238, 0.918, 0.2345, 0.9035, 0.2345, 0.9024, 0.238, 0.9024, 0.238, 0.9035, 0.2345, 0.917, 0.2345, 0.9159, 0.238, 0.9159, 0.238, 0.917, 0.2345, 0.9024, 0.2345, 0.9014, 0.238, 0.9014, 0.238, 0.9024, 0.2345, 0.9159, 0.2345, 0.9149, 0.238, 0.9149, 0.238, 0.9159, 0.2345, 0.9014, 0.2345, 0.9003, 0.238, 0.9003, 0.238, 0.9014, 0.2345, 0.9149, 0.2345, 0.9139, 0.238, 0.9139, 0.238, 0.9149, 0.2345, 0.8951, 0.2345, 0.8941, 0.238, 0.8941, 0.238, 0.8951, 0.2345, 0.9003, 0.2345, 0.8993, 0.238, 0.8993, 0.238, 0.9003, 0.2345, 0.9139, 0.2345, 0.9128, 0.238, 0.9128, 0.238, 0.9139, 0.2345, 0.8941, 0.2345, 0.893, 0.238, 0.893, 0.238, 0.8941, 0.2345, 0.8993, 0.2345, 0.8982, 0.238, 0.8982, 0.238, 0.8993, 0.2345, 0.9128, 0.2345, 0.9118, 0.238, 0.9118, 0.238, 0.9128, 0.2345, 0.893, 0.2345, 0.892, 0.238, 0.892, 0.238, 0.893, 0.2345, 0.8982, 0.2345, 0.8972, 0.238, 0.8972, 0.238, 0.8982, 0.2345, 0.9118, 0.2345, 0.9107, 0.238, 0.9107, 0.238, 0.9118, 0.2345, 0.892, 0.2345, 0.891, 0.238, 0.891, 0.238, 0.892, 0.2345, 0.8972, 0.2345, 0.8962, 0.238, 0.8962, 0.238, 0.8972, 0.2345, 0.9107, 0.2345, 0.9097, 0.238, 0.9097, 0.238, 0.9107, 0.2345, 0.891, 0.2345, 0.8899, 0.238, 0.8899, 0.238, 0.891, 0.2345, 0.8962, 0.2345, 0.8951, 0.238, 0.8951, 0.238, 0.8962, 0.2345, 0.9097, 0.2345, 0.9087, 0.238, 0.9087, 0.238, 0.9097, 0.2345, 0.8899, 0.2345, 0.8889, 0.238, 0.8889, 0.238, 0.8899, 0.2345, 0.9087, 0.2345, 0.9076, 0.238, 0.9076, 0.238, 0.9087, 0.2345, 0.8889, 0.2345, 0.8878, 0.238, 0.8878, 0.238, 0.8889, 0.2345, 0.9076, 0.2345, 0.9066, 0.238, 0.9066, 0.238, 0.9076, 0.2345, 0.8878, 0.2345, 0.8868, 0.238, 0.8868, 0.238, 0.8878])
me_cylinder.materials.append(mat_material_001)
me_cylinder.use_remesh_fix_poles = True
me_cylinder.use_remesh_preserve_attributes = False
me_cylinder.use_mirror_vertex_groups = False
me_cylinder.update()

# ---- objects
ob_cylinder = bpy.data.objects.new('Cylinder', me_cylinder)

# ---- transforms, parenting, visibility, modifiers, constraints
ob_cylinder.location = (0.0, 0.0, 0.0)
ob_cylinder.rotation_euler = (1.571, 0.0, 0.0)
ob_cylinder.lineart.crease_threshold = 0.0

# ---- collection membership
col_collection.objects.link(ob_cylinder)

# ---- scene / render settings (as saved in the file)
scene.frame_start = 1; scene.frame_end = 250; scene.frame_set(1)
scene.render.engine = 'BLENDER_EEVEE_NEXT'
scene.cycles.use_denoising = False
scene.cycles.samples = 128
scene.cycles.sampling_pattern = 'TABULATED_SOBOL'
scene.cycles.use_adaptive_sampling = False
scene.cycles.use_light_tree = False
scene.view_settings.view_transform = 'Filmic'
bpy.context.view_layer.update()

# ---- added for rendering (the .blend has no active camera and no usable light): camera, sun
cam_auto = bpy.data.cameras.new('AutoCamera')
cam_auto.lens = 50.0
cam_auto.sensor_width = 36.0
cam_auto.clip_end = 1000.0
ob_auto_camera = bpy.data.objects.new('AutoCamera', cam_auto)
scene.collection.objects.link(ob_auto_camera)
ob_auto_camera.location = (2.37768, -2.85322, 2.01953)
ob_auto_camera.rotation_euler = (1.09748, -7.21219e-08, 0.694738)
scene.camera = ob_auto_camera
light_auto_sun = bpy.data.lights.new('AutoSun', 'SUN')
light_auto_sun.energy = 3.0
light_auto_sun.angle = 0.0523599
ob_auto_sun = bpy.data.objects.new('AutoSun', light_auto_sun)
scene.collection.objects.link(ob_auto_sun)
ob_auto_sun.rotation_euler = (0.872665, 0.174533, 0.523599)
bpy.context.view_layer.update()
